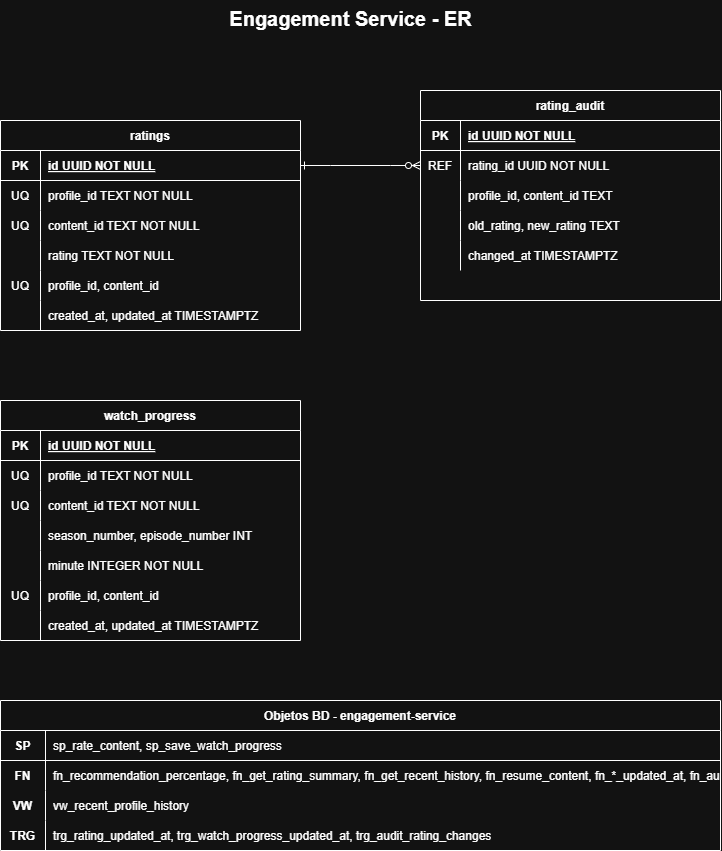

The diagram above was exported from draw.io. Its source (the exported page's mxGraphModel, read from the mxfile embedded in the PNG):
<mxGraphModel dx="1494" dy="585" grid="1" gridSize="10" guides="1" tooltips="1" connect="1" arrows="1" fold="1" page="1" pageScale="1" pageWidth="827" pageHeight="1169" math="0" shadow="0">
  <root>
    <mxCell id="0" />
    <mxCell id="1" parent="0" />
    <mxCell id="QndPSpP56koCZELPoJqo-718" parent="1" style="text;html=1;strokeColor=none;fillColor=none;fontSize=20;fontStyle=1;align=center;" value="Engagement Service - ER" vertex="1">
      <mxGeometry height="30" width="460" x="1827" y="1210" as="geometry" />
    </mxCell>
    <mxCell id="QndPSpP56koCZELPoJqo-719" parent="1" style="shape=table;startSize=30;container=1;collapsible=1;childLayout=tableLayout;fixedRows=1;rowLines=0;fontStyle=1;align=center;resizeLast=1;" value="ratings" vertex="1">
      <mxGeometry height="210" width="300" x="1707" y="1330" as="geometry" />
    </mxCell>
    <mxCell id="QndPSpP56koCZELPoJqo-720" parent="QndPSpP56koCZELPoJqo-719" style="shape=partialRectangle;collapsible=0;dropTarget=0;pointerEvents=0;fillColor=none;points=[[0,0.5],[1,0.5]];portConstraint=eastwest;top=0;left=0;right=0;bottom=1;" value="" vertex="1">
      <mxGeometry height="30" width="300" y="30" as="geometry" />
    </mxCell>
    <mxCell id="QndPSpP56koCZELPoJqo-721" parent="QndPSpP56koCZELPoJqo-720" style="shape=partialRectangle;overflow=hidden;connectable=0;fillColor=none;top=0;left=0;bottom=0;right=0;fontStyle=1;" value="PK" vertex="1">
      <mxGeometry height="30" width="40" as="geometry">
        <mxRectangle height="30" width="40" as="alternateBounds" />
      </mxGeometry>
    </mxCell>
    <mxCell id="QndPSpP56koCZELPoJqo-722" parent="QndPSpP56koCZELPoJqo-720" style="shape=partialRectangle;overflow=hidden;connectable=0;fillColor=none;top=0;left=0;bottom=0;right=0;align=left;spacingLeft=6;fontStyle=5;" value="id UUID NOT NULL" vertex="1">
      <mxGeometry height="30" width="260" x="40" as="geometry">
        <mxRectangle height="30" width="260" as="alternateBounds" />
      </mxGeometry>
    </mxCell>
    <mxCell id="QndPSpP56koCZELPoJqo-723" parent="QndPSpP56koCZELPoJqo-719" style="shape=partialRectangle;collapsible=0;dropTarget=0;pointerEvents=0;fillColor=none;points=[[0,0.5],[1,0.5]];portConstraint=eastwest;top=0;left=0;right=0;bottom=0;" value="" vertex="1">
      <mxGeometry height="30" width="300" y="60" as="geometry" />
    </mxCell>
    <mxCell id="QndPSpP56koCZELPoJqo-724" parent="QndPSpP56koCZELPoJqo-723" style="shape=partialRectangle;overflow=hidden;connectable=0;fillColor=none;top=0;left=0;bottom=0;right=0;" value="UQ" vertex="1">
      <mxGeometry height="30" width="40" as="geometry">
        <mxRectangle height="30" width="40" as="alternateBounds" />
      </mxGeometry>
    </mxCell>
    <mxCell id="QndPSpP56koCZELPoJqo-725" parent="QndPSpP56koCZELPoJqo-723" style="shape=partialRectangle;overflow=hidden;connectable=0;fillColor=none;top=0;left=0;bottom=0;right=0;align=left;spacingLeft=6;" value="profile_id TEXT NOT NULL" vertex="1">
      <mxGeometry height="30" width="260" x="40" as="geometry">
        <mxRectangle height="30" width="260" as="alternateBounds" />
      </mxGeometry>
    </mxCell>
    <mxCell id="QndPSpP56koCZELPoJqo-726" parent="QndPSpP56koCZELPoJqo-719" style="shape=partialRectangle;collapsible=0;dropTarget=0;pointerEvents=0;fillColor=none;points=[[0,0.5],[1,0.5]];portConstraint=eastwest;top=0;left=0;right=0;bottom=0;" value="" vertex="1">
      <mxGeometry height="30" width="300" y="90" as="geometry" />
    </mxCell>
    <mxCell id="QndPSpP56koCZELPoJqo-727" parent="QndPSpP56koCZELPoJqo-726" style="shape=partialRectangle;overflow=hidden;connectable=0;fillColor=none;top=0;left=0;bottom=0;right=0;" value="UQ" vertex="1">
      <mxGeometry height="30" width="40" as="geometry">
        <mxRectangle height="30" width="40" as="alternateBounds" />
      </mxGeometry>
    </mxCell>
    <mxCell id="QndPSpP56koCZELPoJqo-728" parent="QndPSpP56koCZELPoJqo-726" style="shape=partialRectangle;overflow=hidden;connectable=0;fillColor=none;top=0;left=0;bottom=0;right=0;align=left;spacingLeft=6;" value="content_id TEXT NOT NULL" vertex="1">
      <mxGeometry height="30" width="260" x="40" as="geometry">
        <mxRectangle height="30" width="260" as="alternateBounds" />
      </mxGeometry>
    </mxCell>
    <mxCell id="QndPSpP56koCZELPoJqo-729" parent="QndPSpP56koCZELPoJqo-719" style="shape=partialRectangle;collapsible=0;dropTarget=0;pointerEvents=0;fillColor=none;points=[[0,0.5],[1,0.5]];portConstraint=eastwest;top=0;left=0;right=0;bottom=0;" value="" vertex="1">
      <mxGeometry height="30" width="300" y="120" as="geometry" />
    </mxCell>
    <mxCell id="QndPSpP56koCZELPoJqo-730" parent="QndPSpP56koCZELPoJqo-729" style="shape=partialRectangle;overflow=hidden;connectable=0;fillColor=none;top=0;left=0;bottom=0;right=0;" value="" vertex="1">
      <mxGeometry height="30" width="40" as="geometry">
        <mxRectangle height="30" width="40" as="alternateBounds" />
      </mxGeometry>
    </mxCell>
    <mxCell id="QndPSpP56koCZELPoJqo-731" parent="QndPSpP56koCZELPoJqo-729" style="shape=partialRectangle;overflow=hidden;connectable=0;fillColor=none;top=0;left=0;bottom=0;right=0;align=left;spacingLeft=6;" value="rating TEXT NOT NULL" vertex="1">
      <mxGeometry height="30" width="260" x="40" as="geometry">
        <mxRectangle height="30" width="260" as="alternateBounds" />
      </mxGeometry>
    </mxCell>
    <mxCell id="QndPSpP56koCZELPoJqo-732" parent="QndPSpP56koCZELPoJqo-719" style="shape=partialRectangle;collapsible=0;dropTarget=0;pointerEvents=0;fillColor=none;points=[[0,0.5],[1,0.5]];portConstraint=eastwest;top=0;left=0;right=0;bottom=0;" value="" vertex="1">
      <mxGeometry height="30" width="300" y="150" as="geometry" />
    </mxCell>
    <mxCell id="QndPSpP56koCZELPoJqo-733" parent="QndPSpP56koCZELPoJqo-732" style="shape=partialRectangle;overflow=hidden;connectable=0;fillColor=none;top=0;left=0;bottom=0;right=0;" value="UQ" vertex="1">
      <mxGeometry height="30" width="40" as="geometry">
        <mxRectangle height="30" width="40" as="alternateBounds" />
      </mxGeometry>
    </mxCell>
    <mxCell id="QndPSpP56koCZELPoJqo-734" parent="QndPSpP56koCZELPoJqo-732" style="shape=partialRectangle;overflow=hidden;connectable=0;fillColor=none;top=0;left=0;bottom=0;right=0;align=left;spacingLeft=6;" value="profile_id, content_id" vertex="1">
      <mxGeometry height="30" width="260" x="40" as="geometry">
        <mxRectangle height="30" width="260" as="alternateBounds" />
      </mxGeometry>
    </mxCell>
    <mxCell id="QndPSpP56koCZELPoJqo-735" parent="QndPSpP56koCZELPoJqo-719" style="shape=partialRectangle;collapsible=0;dropTarget=0;pointerEvents=0;fillColor=none;points=[[0,0.5],[1,0.5]];portConstraint=eastwest;top=0;left=0;right=0;bottom=0;" value="" vertex="1">
      <mxGeometry height="30" width="300" y="180" as="geometry" />
    </mxCell>
    <mxCell id="QndPSpP56koCZELPoJqo-736" parent="QndPSpP56koCZELPoJqo-735" style="shape=partialRectangle;overflow=hidden;connectable=0;fillColor=none;top=0;left=0;bottom=0;right=0;" value="" vertex="1">
      <mxGeometry height="30" width="40" as="geometry">
        <mxRectangle height="30" width="40" as="alternateBounds" />
      </mxGeometry>
    </mxCell>
    <mxCell id="QndPSpP56koCZELPoJqo-737" parent="QndPSpP56koCZELPoJqo-735" style="shape=partialRectangle;overflow=hidden;connectable=0;fillColor=none;top=0;left=0;bottom=0;right=0;align=left;spacingLeft=6;" value="created_at, updated_at TIMESTAMPTZ" vertex="1">
      <mxGeometry height="30" width="260" x="40" as="geometry">
        <mxRectangle height="30" width="260" as="alternateBounds" />
      </mxGeometry>
    </mxCell>
    <mxCell id="QndPSpP56koCZELPoJqo-738" parent="1" style="shape=table;startSize=30;container=1;collapsible=1;childLayout=tableLayout;fixedRows=1;rowLines=0;fontStyle=1;align=center;resizeLast=1;" value="rating_audit" vertex="1">
      <mxGeometry height="210" width="300" x="2127" y="1300" as="geometry" />
    </mxCell>
    <mxCell id="QndPSpP56koCZELPoJqo-739" parent="QndPSpP56koCZELPoJqo-738" style="shape=partialRectangle;collapsible=0;dropTarget=0;pointerEvents=0;fillColor=none;points=[[0,0.5],[1,0.5]];portConstraint=eastwest;top=0;left=0;right=0;bottom=1;" value="" vertex="1">
      <mxGeometry height="30" width="300" y="30" as="geometry" />
    </mxCell>
    <mxCell id="QndPSpP56koCZELPoJqo-740" parent="QndPSpP56koCZELPoJqo-739" style="shape=partialRectangle;overflow=hidden;connectable=0;fillColor=none;top=0;left=0;bottom=0;right=0;fontStyle=1;" value="PK" vertex="1">
      <mxGeometry height="30" width="40" as="geometry">
        <mxRectangle height="30" width="40" as="alternateBounds" />
      </mxGeometry>
    </mxCell>
    <mxCell id="QndPSpP56koCZELPoJqo-741" parent="QndPSpP56koCZELPoJqo-739" style="shape=partialRectangle;overflow=hidden;connectable=0;fillColor=none;top=0;left=0;bottom=0;right=0;align=left;spacingLeft=6;fontStyle=5;" value="id UUID NOT NULL" vertex="1">
      <mxGeometry height="30" width="260" x="40" as="geometry">
        <mxRectangle height="30" width="260" as="alternateBounds" />
      </mxGeometry>
    </mxCell>
    <mxCell id="QndPSpP56koCZELPoJqo-742" parent="QndPSpP56koCZELPoJqo-738" style="shape=partialRectangle;collapsible=0;dropTarget=0;pointerEvents=0;fillColor=none;points=[[0,0.5],[1,0.5]];portConstraint=eastwest;top=0;left=0;right=0;bottom=0;" value="" vertex="1">
      <mxGeometry height="30" width="300" y="60" as="geometry" />
    </mxCell>
    <mxCell id="QndPSpP56koCZELPoJqo-743" parent="QndPSpP56koCZELPoJqo-742" style="shape=partialRectangle;overflow=hidden;connectable=0;fillColor=none;top=0;left=0;bottom=0;right=0;" value="REF" vertex="1">
      <mxGeometry height="30" width="40" as="geometry">
        <mxRectangle height="30" width="40" as="alternateBounds" />
      </mxGeometry>
    </mxCell>
    <mxCell id="QndPSpP56koCZELPoJqo-744" parent="QndPSpP56koCZELPoJqo-742" style="shape=partialRectangle;overflow=hidden;connectable=0;fillColor=none;top=0;left=0;bottom=0;right=0;align=left;spacingLeft=6;" value="rating_id UUID NOT NULL" vertex="1">
      <mxGeometry height="30" width="260" x="40" as="geometry">
        <mxRectangle height="30" width="260" as="alternateBounds" />
      </mxGeometry>
    </mxCell>
    <mxCell id="QndPSpP56koCZELPoJqo-745" parent="QndPSpP56koCZELPoJqo-738" style="shape=partialRectangle;collapsible=0;dropTarget=0;pointerEvents=0;fillColor=none;points=[[0,0.5],[1,0.5]];portConstraint=eastwest;top=0;left=0;right=0;bottom=0;" value="" vertex="1">
      <mxGeometry height="30" width="300" y="90" as="geometry" />
    </mxCell>
    <mxCell id="QndPSpP56koCZELPoJqo-746" parent="QndPSpP56koCZELPoJqo-745" style="shape=partialRectangle;overflow=hidden;connectable=0;fillColor=none;top=0;left=0;bottom=0;right=0;" value="" vertex="1">
      <mxGeometry height="30" width="40" as="geometry">
        <mxRectangle height="30" width="40" as="alternateBounds" />
      </mxGeometry>
    </mxCell>
    <mxCell id="QndPSpP56koCZELPoJqo-747" parent="QndPSpP56koCZELPoJqo-745" style="shape=partialRectangle;overflow=hidden;connectable=0;fillColor=none;top=0;left=0;bottom=0;right=0;align=left;spacingLeft=6;" value="profile_id, content_id TEXT" vertex="1">
      <mxGeometry height="30" width="260" x="40" as="geometry">
        <mxRectangle height="30" width="260" as="alternateBounds" />
      </mxGeometry>
    </mxCell>
    <mxCell id="QndPSpP56koCZELPoJqo-748" parent="QndPSpP56koCZELPoJqo-738" style="shape=partialRectangle;collapsible=0;dropTarget=0;pointerEvents=0;fillColor=none;points=[[0,0.5],[1,0.5]];portConstraint=eastwest;top=0;left=0;right=0;bottom=0;" value="" vertex="1">
      <mxGeometry height="30" width="300" y="120" as="geometry" />
    </mxCell>
    <mxCell id="QndPSpP56koCZELPoJqo-749" parent="QndPSpP56koCZELPoJqo-748" style="shape=partialRectangle;overflow=hidden;connectable=0;fillColor=none;top=0;left=0;bottom=0;right=0;" value="" vertex="1">
      <mxGeometry height="30" width="40" as="geometry">
        <mxRectangle height="30" width="40" as="alternateBounds" />
      </mxGeometry>
    </mxCell>
    <mxCell id="QndPSpP56koCZELPoJqo-750" parent="QndPSpP56koCZELPoJqo-748" style="shape=partialRectangle;overflow=hidden;connectable=0;fillColor=none;top=0;left=0;bottom=0;right=0;align=left;spacingLeft=6;" value="old_rating, new_rating TEXT" vertex="1">
      <mxGeometry height="30" width="260" x="40" as="geometry">
        <mxRectangle height="30" width="260" as="alternateBounds" />
      </mxGeometry>
    </mxCell>
    <mxCell id="QndPSpP56koCZELPoJqo-751" parent="QndPSpP56koCZELPoJqo-738" style="shape=partialRectangle;collapsible=0;dropTarget=0;pointerEvents=0;fillColor=none;points=[[0,0.5],[1,0.5]];portConstraint=eastwest;top=0;left=0;right=0;bottom=0;" value="" vertex="1">
      <mxGeometry height="30" width="300" y="150" as="geometry" />
    </mxCell>
    <mxCell id="QndPSpP56koCZELPoJqo-752" parent="QndPSpP56koCZELPoJqo-751" style="shape=partialRectangle;overflow=hidden;connectable=0;fillColor=none;top=0;left=0;bottom=0;right=0;" value="" vertex="1">
      <mxGeometry height="30" width="40" as="geometry">
        <mxRectangle height="30" width="40" as="alternateBounds" />
      </mxGeometry>
    </mxCell>
    <mxCell id="QndPSpP56koCZELPoJqo-753" parent="QndPSpP56koCZELPoJqo-751" style="shape=partialRectangle;overflow=hidden;connectable=0;fillColor=none;top=0;left=0;bottom=0;right=0;align=left;spacingLeft=6;" value="changed_at TIMESTAMPTZ" vertex="1">
      <mxGeometry height="30" width="260" x="40" as="geometry">
        <mxRectangle height="30" width="260" as="alternateBounds" />
      </mxGeometry>
    </mxCell>
    <mxCell id="QndPSpP56koCZELPoJqo-754" parent="1" style="shape=table;startSize=30;container=1;collapsible=1;childLayout=tableLayout;fixedRows=1;rowLines=0;fontStyle=1;align=center;resizeLast=1;" value="watch_progress" vertex="1">
      <mxGeometry height="240" width="300" x="1707" y="1610" as="geometry" />
    </mxCell>
    <mxCell id="QndPSpP56koCZELPoJqo-755" parent="QndPSpP56koCZELPoJqo-754" style="shape=partialRectangle;collapsible=0;dropTarget=0;pointerEvents=0;fillColor=none;points=[[0,0.5],[1,0.5]];portConstraint=eastwest;top=0;left=0;right=0;bottom=1;" value="" vertex="1">
      <mxGeometry height="30" width="300" y="30" as="geometry" />
    </mxCell>
    <mxCell id="QndPSpP56koCZELPoJqo-756" parent="QndPSpP56koCZELPoJqo-755" style="shape=partialRectangle;overflow=hidden;connectable=0;fillColor=none;top=0;left=0;bottom=0;right=0;fontStyle=1;" value="PK" vertex="1">
      <mxGeometry height="30" width="40" as="geometry">
        <mxRectangle height="30" width="40" as="alternateBounds" />
      </mxGeometry>
    </mxCell>
    <mxCell id="QndPSpP56koCZELPoJqo-757" parent="QndPSpP56koCZELPoJqo-755" style="shape=partialRectangle;overflow=hidden;connectable=0;fillColor=none;top=0;left=0;bottom=0;right=0;align=left;spacingLeft=6;fontStyle=5;" value="id UUID NOT NULL" vertex="1">
      <mxGeometry height="30" width="260" x="40" as="geometry">
        <mxRectangle height="30" width="260" as="alternateBounds" />
      </mxGeometry>
    </mxCell>
    <mxCell id="QndPSpP56koCZELPoJqo-758" parent="QndPSpP56koCZELPoJqo-754" style="shape=partialRectangle;collapsible=0;dropTarget=0;pointerEvents=0;fillColor=none;points=[[0,0.5],[1,0.5]];portConstraint=eastwest;top=0;left=0;right=0;bottom=0;" value="" vertex="1">
      <mxGeometry height="30" width="300" y="60" as="geometry" />
    </mxCell>
    <mxCell id="QndPSpP56koCZELPoJqo-759" parent="QndPSpP56koCZELPoJqo-758" style="shape=partialRectangle;overflow=hidden;connectable=0;fillColor=none;top=0;left=0;bottom=0;right=0;" value="UQ" vertex="1">
      <mxGeometry height="30" width="40" as="geometry">
        <mxRectangle height="30" width="40" as="alternateBounds" />
      </mxGeometry>
    </mxCell>
    <mxCell id="QndPSpP56koCZELPoJqo-760" parent="QndPSpP56koCZELPoJqo-758" style="shape=partialRectangle;overflow=hidden;connectable=0;fillColor=none;top=0;left=0;bottom=0;right=0;align=left;spacingLeft=6;" value="profile_id TEXT NOT NULL" vertex="1">
      <mxGeometry height="30" width="260" x="40" as="geometry">
        <mxRectangle height="30" width="260" as="alternateBounds" />
      </mxGeometry>
    </mxCell>
    <mxCell id="QndPSpP56koCZELPoJqo-761" parent="QndPSpP56koCZELPoJqo-754" style="shape=partialRectangle;collapsible=0;dropTarget=0;pointerEvents=0;fillColor=none;points=[[0,0.5],[1,0.5]];portConstraint=eastwest;top=0;left=0;right=0;bottom=0;" value="" vertex="1">
      <mxGeometry height="30" width="300" y="90" as="geometry" />
    </mxCell>
    <mxCell id="QndPSpP56koCZELPoJqo-762" parent="QndPSpP56koCZELPoJqo-761" style="shape=partialRectangle;overflow=hidden;connectable=0;fillColor=none;top=0;left=0;bottom=0;right=0;" value="UQ" vertex="1">
      <mxGeometry height="30" width="40" as="geometry">
        <mxRectangle height="30" width="40" as="alternateBounds" />
      </mxGeometry>
    </mxCell>
    <mxCell id="QndPSpP56koCZELPoJqo-763" parent="QndPSpP56koCZELPoJqo-761" style="shape=partialRectangle;overflow=hidden;connectable=0;fillColor=none;top=0;left=0;bottom=0;right=0;align=left;spacingLeft=6;" value="content_id TEXT NOT NULL" vertex="1">
      <mxGeometry height="30" width="260" x="40" as="geometry">
        <mxRectangle height="30" width="260" as="alternateBounds" />
      </mxGeometry>
    </mxCell>
    <mxCell id="QndPSpP56koCZELPoJqo-764" parent="QndPSpP56koCZELPoJqo-754" style="shape=partialRectangle;collapsible=0;dropTarget=0;pointerEvents=0;fillColor=none;points=[[0,0.5],[1,0.5]];portConstraint=eastwest;top=0;left=0;right=0;bottom=0;" value="" vertex="1">
      <mxGeometry height="30" width="300" y="120" as="geometry" />
    </mxCell>
    <mxCell id="QndPSpP56koCZELPoJqo-765" parent="QndPSpP56koCZELPoJqo-764" style="shape=partialRectangle;overflow=hidden;connectable=0;fillColor=none;top=0;left=0;bottom=0;right=0;" value="" vertex="1">
      <mxGeometry height="30" width="40" as="geometry">
        <mxRectangle height="30" width="40" as="alternateBounds" />
      </mxGeometry>
    </mxCell>
    <mxCell id="QndPSpP56koCZELPoJqo-766" parent="QndPSpP56koCZELPoJqo-764" style="shape=partialRectangle;overflow=hidden;connectable=0;fillColor=none;top=0;left=0;bottom=0;right=0;align=left;spacingLeft=6;" value="season_number, episode_number INT" vertex="1">
      <mxGeometry height="30" width="260" x="40" as="geometry">
        <mxRectangle height="30" width="260" as="alternateBounds" />
      </mxGeometry>
    </mxCell>
    <mxCell id="QndPSpP56koCZELPoJqo-767" parent="QndPSpP56koCZELPoJqo-754" style="shape=partialRectangle;collapsible=0;dropTarget=0;pointerEvents=0;fillColor=none;points=[[0,0.5],[1,0.5]];portConstraint=eastwest;top=0;left=0;right=0;bottom=0;" value="" vertex="1">
      <mxGeometry height="30" width="300" y="150" as="geometry" />
    </mxCell>
    <mxCell id="QndPSpP56koCZELPoJqo-768" parent="QndPSpP56koCZELPoJqo-767" style="shape=partialRectangle;overflow=hidden;connectable=0;fillColor=none;top=0;left=0;bottom=0;right=0;" value="" vertex="1">
      <mxGeometry height="30" width="40" as="geometry">
        <mxRectangle height="30" width="40" as="alternateBounds" />
      </mxGeometry>
    </mxCell>
    <mxCell id="QndPSpP56koCZELPoJqo-769" parent="QndPSpP56koCZELPoJqo-767" style="shape=partialRectangle;overflow=hidden;connectable=0;fillColor=none;top=0;left=0;bottom=0;right=0;align=left;spacingLeft=6;" value="minute INTEGER NOT NULL" vertex="1">
      <mxGeometry height="30" width="260" x="40" as="geometry">
        <mxRectangle height="30" width="260" as="alternateBounds" />
      </mxGeometry>
    </mxCell>
    <mxCell id="QndPSpP56koCZELPoJqo-770" parent="QndPSpP56koCZELPoJqo-754" style="shape=partialRectangle;collapsible=0;dropTarget=0;pointerEvents=0;fillColor=none;points=[[0,0.5],[1,0.5]];portConstraint=eastwest;top=0;left=0;right=0;bottom=0;" value="" vertex="1">
      <mxGeometry height="30" width="300" y="180" as="geometry" />
    </mxCell>
    <mxCell id="QndPSpP56koCZELPoJqo-771" parent="QndPSpP56koCZELPoJqo-770" style="shape=partialRectangle;overflow=hidden;connectable=0;fillColor=none;top=0;left=0;bottom=0;right=0;" value="UQ" vertex="1">
      <mxGeometry height="30" width="40" as="geometry">
        <mxRectangle height="30" width="40" as="alternateBounds" />
      </mxGeometry>
    </mxCell>
    <mxCell id="QndPSpP56koCZELPoJqo-772" parent="QndPSpP56koCZELPoJqo-770" style="shape=partialRectangle;overflow=hidden;connectable=0;fillColor=none;top=0;left=0;bottom=0;right=0;align=left;spacingLeft=6;" value="profile_id, content_id" vertex="1">
      <mxGeometry height="30" width="260" x="40" as="geometry">
        <mxRectangle height="30" width="260" as="alternateBounds" />
      </mxGeometry>
    </mxCell>
    <mxCell id="QndPSpP56koCZELPoJqo-773" parent="QndPSpP56koCZELPoJqo-754" style="shape=partialRectangle;collapsible=0;dropTarget=0;pointerEvents=0;fillColor=none;points=[[0,0.5],[1,0.5]];portConstraint=eastwest;top=0;left=0;right=0;bottom=0;" value="" vertex="1">
      <mxGeometry height="30" width="300" y="210" as="geometry" />
    </mxCell>
    <mxCell id="QndPSpP56koCZELPoJqo-774" parent="QndPSpP56koCZELPoJqo-773" style="shape=partialRectangle;overflow=hidden;connectable=0;fillColor=none;top=0;left=0;bottom=0;right=0;" value="" vertex="1">
      <mxGeometry height="30" width="40" as="geometry">
        <mxRectangle height="30" width="40" as="alternateBounds" />
      </mxGeometry>
    </mxCell>
    <mxCell id="QndPSpP56koCZELPoJqo-775" parent="QndPSpP56koCZELPoJqo-773" style="shape=partialRectangle;overflow=hidden;connectable=0;fillColor=none;top=0;left=0;bottom=0;right=0;align=left;spacingLeft=6;" value="created_at, updated_at TIMESTAMPTZ" vertex="1">
      <mxGeometry height="30" width="260" x="40" as="geometry">
        <mxRectangle height="30" width="260" as="alternateBounds" />
      </mxGeometry>
    </mxCell>
    <mxCell id="QndPSpP56koCZELPoJqo-776" parent="1" style="shape=table;startSize=30;container=1;collapsible=1;childLayout=tableLayout;fixedRows=1;rowLines=0;fontStyle=1;align=center;resizeLast=1;" value="Objetos BD - engagement-service" vertex="1">
      <mxGeometry height="150" width="720" x="1707" y="1910" as="geometry" />
    </mxCell>
    <mxCell id="QndPSpP56koCZELPoJqo-777" parent="QndPSpP56koCZELPoJqo-776" style="shape=partialRectangle;collapsible=0;dropTarget=0;pointerEvents=0;fillColor=none;points=[[0,0.5],[1,0.5]];portConstraint=eastwest;top=0;left=0;right=0;bottom=1;" value="" vertex="1">
      <mxGeometry height="30" width="720" y="30" as="geometry" />
    </mxCell>
    <mxCell id="QndPSpP56koCZELPoJqo-778" parent="QndPSpP56koCZELPoJqo-777" style="shape=partialRectangle;overflow=hidden;connectable=0;fillColor=none;top=0;left=0;bottom=0;right=0;fontStyle=1;" value="SP" vertex="1">
      <mxGeometry height="30" width="45" as="geometry">
        <mxRectangle height="30" width="45" as="alternateBounds" />
      </mxGeometry>
    </mxCell>
    <mxCell id="QndPSpP56koCZELPoJqo-779" parent="QndPSpP56koCZELPoJqo-777" style="shape=partialRectangle;overflow=hidden;connectable=0;fillColor=none;top=0;left=0;bottom=0;right=0;align=left;spacingLeft=6;" value="sp_rate_content, sp_save_watch_progress" vertex="1">
      <mxGeometry height="30" width="675" x="45" as="geometry">
        <mxRectangle height="30" width="675" as="alternateBounds" />
      </mxGeometry>
    </mxCell>
    <mxCell id="QndPSpP56koCZELPoJqo-780" parent="QndPSpP56koCZELPoJqo-776" style="shape=partialRectangle;collapsible=0;dropTarget=0;pointerEvents=0;fillColor=none;points=[[0,0.5],[1,0.5]];portConstraint=eastwest;top=0;left=0;right=0;bottom=0;" value="" vertex="1">
      <mxGeometry height="30" width="720" y="60" as="geometry" />
    </mxCell>
    <mxCell id="QndPSpP56koCZELPoJqo-781" parent="QndPSpP56koCZELPoJqo-780" style="shape=partialRectangle;overflow=hidden;connectable=0;fillColor=none;top=0;left=0;bottom=0;right=0;fontStyle=1;" value="FN" vertex="1">
      <mxGeometry height="30" width="45" as="geometry">
        <mxRectangle height="30" width="45" as="alternateBounds" />
      </mxGeometry>
    </mxCell>
    <mxCell id="QndPSpP56koCZELPoJqo-782" parent="QndPSpP56koCZELPoJqo-780" style="shape=partialRectangle;overflow=hidden;connectable=0;fillColor=none;top=0;left=0;bottom=0;right=0;align=left;spacingLeft=6;" value="fn_recommendation_percentage, fn_get_rating_summary, fn_get_recent_history, fn_resume_content, fn_*_updated_at, fn_audit_rating_changes" vertex="1">
      <mxGeometry height="30" width="675" x="45" as="geometry">
        <mxRectangle height="30" width="675" as="alternateBounds" />
      </mxGeometry>
    </mxCell>
    <mxCell id="QndPSpP56koCZELPoJqo-783" parent="QndPSpP56koCZELPoJqo-776" style="shape=partialRectangle;collapsible=0;dropTarget=0;pointerEvents=0;fillColor=none;points=[[0,0.5],[1,0.5]];portConstraint=eastwest;top=0;left=0;right=0;bottom=0;" value="" vertex="1">
      <mxGeometry height="30" width="720" y="90" as="geometry" />
    </mxCell>
    <mxCell id="QndPSpP56koCZELPoJqo-784" parent="QndPSpP56koCZELPoJqo-783" style="shape=partialRectangle;overflow=hidden;connectable=0;fillColor=none;top=0;left=0;bottom=0;right=0;fontStyle=1;" value="VW" vertex="1">
      <mxGeometry height="30" width="45" as="geometry">
        <mxRectangle height="30" width="45" as="alternateBounds" />
      </mxGeometry>
    </mxCell>
    <mxCell id="QndPSpP56koCZELPoJqo-785" parent="QndPSpP56koCZELPoJqo-783" style="shape=partialRectangle;overflow=hidden;connectable=0;fillColor=none;top=0;left=0;bottom=0;right=0;align=left;spacingLeft=6;" value="vw_recent_profile_history" vertex="1">
      <mxGeometry height="30" width="675" x="45" as="geometry">
        <mxRectangle height="30" width="675" as="alternateBounds" />
      </mxGeometry>
    </mxCell>
    <mxCell id="QndPSpP56koCZELPoJqo-786" parent="QndPSpP56koCZELPoJqo-776" style="shape=partialRectangle;collapsible=0;dropTarget=0;pointerEvents=0;fillColor=none;points=[[0,0.5],[1,0.5]];portConstraint=eastwest;top=0;left=0;right=0;bottom=0;" value="" vertex="1">
      <mxGeometry height="30" width="720" y="120" as="geometry" />
    </mxCell>
    <mxCell id="QndPSpP56koCZELPoJqo-787" parent="QndPSpP56koCZELPoJqo-786" style="shape=partialRectangle;overflow=hidden;connectable=0;fillColor=none;top=0;left=0;bottom=0;right=0;fontStyle=1;" value="TRG" vertex="1">
      <mxGeometry height="30" width="45" as="geometry">
        <mxRectangle height="30" width="45" as="alternateBounds" />
      </mxGeometry>
    </mxCell>
    <mxCell id="QndPSpP56koCZELPoJqo-788" parent="QndPSpP56koCZELPoJqo-786" style="shape=partialRectangle;overflow=hidden;connectable=0;fillColor=none;top=0;left=0;bottom=0;right=0;align=left;spacingLeft=6;" value="trg_rating_updated_at, trg_watch_progress_updated_at, trg_audit_rating_changes" vertex="1">
      <mxGeometry height="30" width="675" x="45" as="geometry">
        <mxRectangle height="30" width="675" as="alternateBounds" />
      </mxGeometry>
    </mxCell>
    <mxCell id="QndPSpP56koCZELPoJqo-789" edge="1" parent="1" source="QndPSpP56koCZELPoJqo-720" style="edgeStyle=entityRelationEdgeStyle;endArrow=ERzeroToMany;startArrow=ERone;endFill=1;startFill=0;rounded=0;" target="QndPSpP56koCZELPoJqo-742">
      <mxGeometry relative="1" as="geometry" />
    </mxCell>
  </root>
</mxGraphModel>